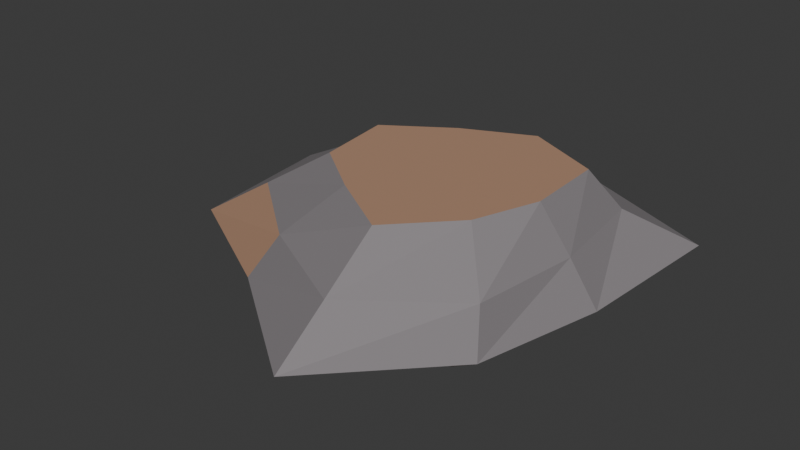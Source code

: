 # Source: ember_slag.blend  (saved by Blender 4.5.92; exported with 4.5.12 LTS)
import bpy
from mathutils import Matrix  # noqa: F401  (used for matrix-valued properties, if any)

bpy.ops.wm.read_factory_settings(use_empty=True)
scene = bpy.context.scene
scene.name = 'Scene'

# ---- collections
col_collection = bpy.data.collections.new('Collection'); scene.collection.children.link(col_collection)

# ---- materials (node trees are filled in below, after node groups)
mat_slag = bpy.data.materials.new('slag')
mat_slag.diffuse_color = (0.24, 0.22, 0.23, 1.0)
mat_rust = bpy.data.materials.new('rust')
mat_rust.diffuse_color = (0.43, 0.25, 0.16, 1.0)

# ---- material node trees
mat_slag.use_nodes = True; mat_slag.node_tree.nodes.clear()
_N = mat_slag.node_tree.nodes; _L = mat_slag.node_tree.links
n0 = _N.new('ShaderNodeBsdfPrincipled'); n0.name = 'Principled BSDF'; n0.location = (-200, 100)
n0.inputs[0].default_value = (0.24, 0.22, 0.23, 1.0)
n0.inputs[2].default_value = 0.82
n1 = _N.new('ShaderNodeOutputMaterial'); n1.name = 'Material Output'; n1.location = (200, 100)
_L.new(n0.outputs[0], n1.inputs[0])
n1.is_active_output = True
mat_rust.use_nodes = True; mat_rust.node_tree.nodes.clear()
_N = mat_rust.node_tree.nodes; _L = mat_rust.node_tree.links
n0 = _N.new('ShaderNodeBsdfPrincipled'); n0.name = 'Principled BSDF'; n0.location = (-200, 100)
n0.inputs[0].default_value = (0.43, 0.25, 0.16, 1.0)
n0.inputs[2].default_value = 0.82
n1 = _N.new('ShaderNodeOutputMaterial'); n1.name = 'Material Output'; n1.location = (200, 100)
_L.new(n0.outputs[0], n1.inputs[0])
n1.is_active_output = True

# ---- world
world_world = bpy.data.worlds.new('World'); scene.world = world_world
world_world.use_nodes = True; world_world.node_tree.nodes.clear()
_N = world_world.node_tree.nodes; _L = world_world.node_tree.links
n0 = _N.new('ShaderNodeOutputWorld'); n0.name = 'World Output'; n0.location = (200, 100)
n1 = _N.new('ShaderNodeBackground'); n1.name = 'Background'; n1.location = (-200, 100)
n1.inputs[0].default_value = (0.05088, 0.05088, 0.05088, 1.0)
_L.new(n1.outputs[0], n0.inputs[0])
n0.is_active_output = True
world_world.color = (0.05088, 0.05088, 0.05088)
world_world.sun_shadow_jitter_overblur = 0.0

# ---- meshes
me_cooled_slag = bpy.data.meshes.new('cooled slag')
me_cooled_slag.from_pydata([(0.2912, 0.0, 0.0), (0.2817, 0.2364, 0.0), (0.05686, 0.3225, 0.0), (-0.1508, 0.2611, 0.0), (-0.2973, 0.1082, 0.0), (-0.2979, -0.1084, 0.0), (-0.136, -0.2356, 0.0), (0.0566, -0.321, 0.0), (0.2562, -0.215, 0.0), (0.4466, -0.015, 0.1033), (0.474, 0.3547, 0.1033), (0.1153, 0.45, 0.1033), (-0.1841, 0.3616, 0.1033), (-0.4891, 0.1752, 0.1033), (-0.4484, -0.1903, 0.1033), (-0.1595, -0.3489, 0.1033), (0.1292, -0.5587, 0.1033), (0.3762, -0.3027, 0.1033), (0.3887, -0.03, 0.2067), (0.3585, 0.2149, 0.2067), (0.1335, 0.3492, 0.2067), (-0.08882, 0.2393, 0.2067), (-0.2982, 0.1028, 0.2067), (-0.2897, -0.1597, 0.2067), (-0.09739, -0.3142, 0.2067), (0.1386, -0.4378, 0.2067), (0.3569, -0.2736, 0.2067), (0.3245, -0.045, 0.31), (0.3175, 0.1375, 0.31), (0.1461, 0.2163, 0.31), (-0.009579, 0.1448, 0.31), (-0.1545, 0.04764, 0.31), (-0.1323, -0.1295, 0.31), (-0.003718, -0.2246, 0.31), (0.1483, -0.3192, 0.31), (0.2721, -0.1894, 0.31)], [], [(0, 1, 10, 9), (1, 2, 11, 10), (2, 3, 12, 11), (3, 4, 13, 12), (4, 5, 14, 13), (5, 6, 15, 14), (6, 7, 16, 15), (7, 8, 17, 16), (8, 0, 9, 17), (9, 10, 19, 18), (10, 11, 20, 19), (11, 12, 21, 20), (12, 13, 22, 21), (13, 14, 23, 22), (14, 15, 24, 23), (15, 16, 25, 24), (16, 17, 26, 25), (17, 9, 18, 26), (18, 19, 28, 27), (19, 20, 29, 28), (20, 21, 30, 29), (21, 22, 31, 30), (22, 23, 32, 31), (23, 24, 33, 32), (24, 25, 34, 33), (25, 26, 35, 34), (26, 18, 27, 35), (8, 7, 6, 5, 4, 3, 2, 1, 0), (27, 28, 29, 30, 31, 32, 33, 34, 35)])
me_cooled_slag.polygons.foreach_set('material_index', [1, 0, 0, 0, 0, 0, 0, 1, 0, 0, 0, 0, 0, 0, 1, 0, 0, 0, 0, 0, 0, 1, 0, 0, 0, 0, 0, 0, 1])
me_cooled_slag.materials.append(mat_slag)
me_cooled_slag.materials.append(mat_rust)
me_cooled_slag.update()

# ---- objects
ob_ember_slag = bpy.data.objects.new('ember_slag', me_cooled_slag)

# ---- transforms, parenting, visibility, modifiers, constraints
ob_ember_slag.location = (0.0, 0.0, 0.0)

# ---- collection membership
col_collection.objects.link(ob_ember_slag)

# ---- scene / render settings (as saved in the file)
scene.frame_start = 1; scene.frame_end = 250; scene.frame_set(1)
scene.render.engine = 'BLENDER_EEVEE_NEXT'
bpy.context.view_layer.update()

# ---- added for rendering (the .blend has no active camera and no usable light): camera, sun
cam_auto = bpy.data.cameras.new('AutoCamera')
cam_auto.lens = 50.0
cam_auto.sensor_width = 36.0
cam_auto.clip_end = 1000.0
ob_auto_camera = bpy.data.objects.new('AutoCamera', cam_auto)
scene.collection.objects.link(ob_auto_camera)
ob_auto_camera.location = (1.31424, -1.64054, 1.21246)
ob_auto_camera.rotation_euler = (1.09748, -7.21219e-08, 0.694738)
scene.camera = ob_auto_camera
light_auto_sun = bpy.data.lights.new('AutoSun', 'SUN')
light_auto_sun.energy = 3.0
light_auto_sun.angle = 0.0523599
ob_auto_sun = bpy.data.objects.new('AutoSun', light_auto_sun)
scene.collection.objects.link(ob_auto_sun)
ob_auto_sun.rotation_euler = (0.872665, 0.174533, 0.523599)
bpy.context.view_layer.update()
